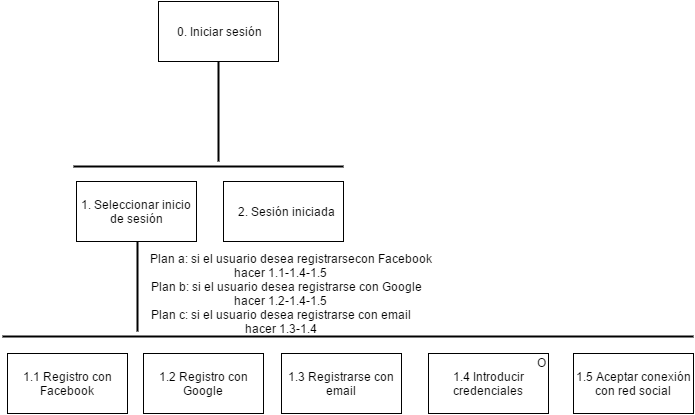

The diagram above was exported from draw.io. Its source (the exported page's mxGraphModel, read from the mxfile embedded in the PNG):
<mxGraphModel dx="1042" dy="505" grid="1" gridSize="10" guides="1" tooltips="1" connect="1" arrows="1" fold="1" page="1" pageScale="1" pageWidth="1169" pageHeight="826" math="0" shadow="0">
  <root>
    <mxCell id="0" />
    <mxCell id="1" parent="0" />
    <mxCell id="489c0d90d0292fae-10" value="0. Iniciar sesión&lt;br&gt;" style="whiteSpace=wrap;html=1;" vertex="1" parent="1">
      <mxGeometry x="315" y="40" width="120" height="60" as="geometry" />
    </mxCell>
    <mxCell id="489c0d90d0292fae-11" value="1. Seleccionar inicio de sesión&lt;br&gt;" style="whiteSpace=wrap;html=1;" vertex="1" parent="1">
      <mxGeometry x="233" y="220" width="120" height="60" as="geometry" />
    </mxCell>
    <mxCell id="489c0d90d0292fae-12" value="" style="line;strokeWidth=2;direction=south;html=1;" vertex="1" parent="1">
      <mxGeometry x="370" y="100" width="10" height="100" as="geometry" />
    </mxCell>
    <mxCell id="489c0d90d0292fae-13" value="" style="line;strokeWidth=2;html=1;" vertex="1" parent="1">
      <mxGeometry x="230" y="200" width="270" height="10" as="geometry" />
    </mxCell>
    <mxCell id="489c0d90d0292fae-14" value="2. Sesión iniciada&lt;br&gt;" style="whiteSpace=wrap;html=1;" vertex="1" parent="1">
      <mxGeometry x="380" y="220" width="120" height="60" as="geometry" />
    </mxCell>
    <mxCell id="489c0d90d0292fae-15" value="1.1 Registro con Facebook" style="whiteSpace=wrap;html=1;" vertex="1" parent="1">
      <mxGeometry x="164" y="392" width="120" height="60" as="geometry" />
    </mxCell>
    <mxCell id="489c0d90d0292fae-16" value="1.2 Registro con Google" style="whiteSpace=wrap;html=1;" vertex="1" parent="1">
      <mxGeometry x="300" y="392" width="120" height="60" as="geometry" />
    </mxCell>
    <mxCell id="489c0d90d0292fae-17" value="1.3 Registrarse con email" style="whiteSpace=wrap;html=1;" vertex="1" parent="1">
      <mxGeometry x="438" y="392" width="120" height="60" as="geometry" />
    </mxCell>
    <mxCell id="489c0d90d0292fae-18" value="" style="line;strokeWidth=2;direction=south;html=1;" vertex="1" parent="1">
      <mxGeometry x="289" y="280" width="10" height="90" as="geometry" />
    </mxCell>
    <mxCell id="489c0d90d0292fae-19" value="" style="line;strokeWidth=2;html=1;" vertex="1" parent="1">
      <mxGeometry x="159" y="370" width="691" height="10" as="geometry" />
    </mxCell>
    <mxCell id="489c0d90d0292fae-20" value="&amp;nbsp; &amp;nbsp; &amp;nbsp; &amp;nbsp;Plan a: si el usuario desea registrarsecon Facebook&lt;div&gt;&lt;span&gt;hacer 1.1-1.4-1.5&lt;/span&gt;&lt;/div&gt;&lt;div&gt;&lt;span&gt;&amp;nbsp; &amp;nbsp; Plan b: si el usuario desea registrarse con Google&lt;/span&gt;&lt;/div&gt;&lt;div&gt;hacer 1.2-1.4-1.5&lt;/div&gt;&lt;div&gt;Plan c: si el usuario desea registrarse con email&lt;/div&gt;&lt;div&gt;hacer 1.3-1.4&lt;/div&gt;" style="text;html=1;strokeColor=none;fillColor=none;align=center;verticalAlign=middle;whiteSpace=wrap;" vertex="1" parent="1">
      <mxGeometry x="247" y="323" width="370" height="20" as="geometry" />
    </mxCell>
    <mxCell id="489c0d90d0292fae-21" value="1.4 Introducir credenciales" style="whiteSpace=wrap;html=1;" vertex="1" parent="1">
      <mxGeometry x="585" y="392" width="120" height="60" as="geometry" />
    </mxCell>
    <mxCell id="489c0d90d0292fae-22" value="O" style="text;html=1;strokeColor=none;fillColor=none;align=center;verticalAlign=middle;whiteSpace=wrap;" vertex="1" parent="1">
      <mxGeometry x="678" y="391" width="40" height="20" as="geometry" />
    </mxCell>
    <mxCell id="5ee64429eba7c1b2-11" value="1.5 Aceptar conexión con red social" style="whiteSpace=wrap;html=1;" vertex="1" parent="1">
      <mxGeometry x="730" y="392" width="120" height="60" as="geometry" />
    </mxCell>
  </root>
</mxGraphModel>